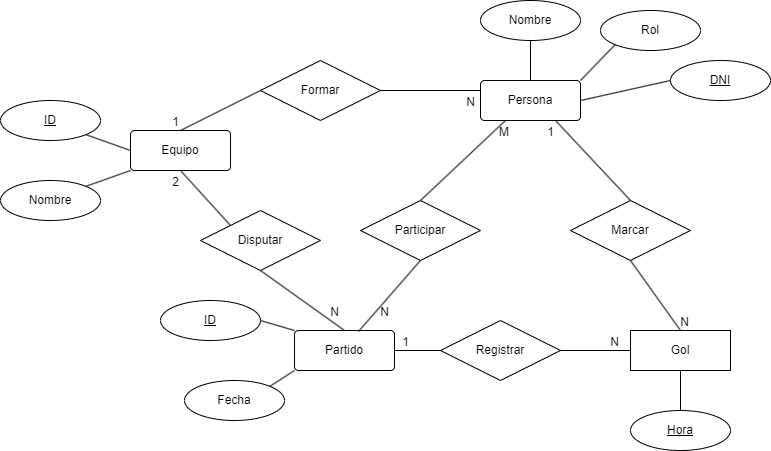

The diagram above was exported from draw.io. Its source (the exported page's mxGraphModel, read from the mxfile embedded in the PNG):
<mxGraphModel dx="1348" dy="750" grid="1" gridSize="10" guides="1" tooltips="1" connect="1" arrows="1" fold="1" page="1" pageScale="1" pageWidth="827" pageHeight="1169" math="0" shadow="0">
  <root>
    <mxCell id="0" />
    <mxCell id="1" parent="0" />
    <mxCell id="2_TXOjrueYty150TTpof-1" value="Persona" style="rounded=1;arcSize=10;whiteSpace=wrap;html=1;align=center;" vertex="1" parent="1">
      <mxGeometry x="500" y="380" width="100" height="40" as="geometry" />
    </mxCell>
    <mxCell id="2_TXOjrueYty150TTpof-2" value="Equipo" style="rounded=1;arcSize=10;whiteSpace=wrap;html=1;align=center;" vertex="1" parent="1">
      <mxGeometry x="150" y="430" width="100" height="40" as="geometry" />
    </mxCell>
    <mxCell id="2_TXOjrueYty150TTpof-3" value="Partido" style="rounded=1;arcSize=10;whiteSpace=wrap;html=1;align=center;" vertex="1" parent="1">
      <mxGeometry x="314" y="630" width="100" height="40" as="geometry" />
    </mxCell>
    <mxCell id="2_TXOjrueYty150TTpof-4" value="Gol" style="whiteSpace=wrap;html=1;align=center;" vertex="1" parent="1">
      <mxGeometry x="650" y="630" width="100" height="40" as="geometry" />
    </mxCell>
    <mxCell id="2_TXOjrueYty150TTpof-5" value="Disputar" style="shape=rhombus;perimeter=rhombusPerimeter;whiteSpace=wrap;html=1;align=center;" vertex="1" parent="1">
      <mxGeometry x="220" y="510" width="120" height="60" as="geometry" />
    </mxCell>
    <mxCell id="2_TXOjrueYty150TTpof-6" value="Formar" style="shape=rhombus;perimeter=rhombusPerimeter;whiteSpace=wrap;html=1;align=center;" vertex="1" parent="1">
      <mxGeometry x="280" y="360" width="120" height="60" as="geometry" />
    </mxCell>
    <mxCell id="2_TXOjrueYty150TTpof-8" value="DNI" style="ellipse;whiteSpace=wrap;html=1;align=center;fontStyle=4;" vertex="1" parent="1">
      <mxGeometry x="690" y="360" width="100" height="40" as="geometry" />
    </mxCell>
    <mxCell id="2_TXOjrueYty150TTpof-9" value="Nombre" style="ellipse;whiteSpace=wrap;html=1;align=center;" vertex="1" parent="1">
      <mxGeometry x="500" y="300" width="100" height="40" as="geometry" />
    </mxCell>
    <mxCell id="2_TXOjrueYty150TTpof-10" value="Rol" style="ellipse;whiteSpace=wrap;html=1;align=center;" vertex="1" parent="1">
      <mxGeometry x="620" y="310" width="100" height="40" as="geometry" />
    </mxCell>
    <mxCell id="2_TXOjrueYty150TTpof-11" value="" style="endArrow=none;html=1;rounded=0;entryX=0.5;entryY=1;entryDx=0;entryDy=0;exitX=0.5;exitY=0;exitDx=0;exitDy=0;" edge="1" parent="1" source="2_TXOjrueYty150TTpof-1" target="2_TXOjrueYty150TTpof-9">
      <mxGeometry relative="1" as="geometry">
        <mxPoint x="330" y="390" as="sourcePoint" />
        <mxPoint x="490" y="390" as="targetPoint" />
      </mxGeometry>
    </mxCell>
    <mxCell id="2_TXOjrueYty150TTpof-12" value="" style="endArrow=none;html=1;rounded=0;entryX=0;entryY=1;entryDx=0;entryDy=0;exitX=1;exitY=0;exitDx=0;exitDy=0;" edge="1" parent="1" source="2_TXOjrueYty150TTpof-1" target="2_TXOjrueYty150TTpof-10">
      <mxGeometry relative="1" as="geometry">
        <mxPoint x="330" y="390" as="sourcePoint" />
        <mxPoint x="490" y="390" as="targetPoint" />
      </mxGeometry>
    </mxCell>
    <mxCell id="2_TXOjrueYty150TTpof-13" value="" style="endArrow=none;html=1;rounded=0;entryX=0;entryY=0.5;entryDx=0;entryDy=0;exitX=1;exitY=0.5;exitDx=0;exitDy=0;" edge="1" parent="1" source="2_TXOjrueYty150TTpof-1" target="2_TXOjrueYty150TTpof-8">
      <mxGeometry relative="1" as="geometry">
        <mxPoint x="330" y="390" as="sourcePoint" />
        <mxPoint x="490" y="390" as="targetPoint" />
      </mxGeometry>
    </mxCell>
    <mxCell id="2_TXOjrueYty150TTpof-14" value="" style="endArrow=none;html=1;rounded=0;entryX=0.5;entryY=0;entryDx=0;entryDy=0;exitX=0;exitY=0.5;exitDx=0;exitDy=0;" edge="1" parent="1" source="2_TXOjrueYty150TTpof-6" target="2_TXOjrueYty150TTpof-2">
      <mxGeometry relative="1" as="geometry">
        <mxPoint x="330" y="390" as="sourcePoint" />
        <mxPoint x="490" y="390" as="targetPoint" />
      </mxGeometry>
    </mxCell>
    <mxCell id="2_TXOjrueYty150TTpof-15" value="1" style="resizable=0;html=1;whiteSpace=wrap;align=right;verticalAlign=bottom;" connectable="0" vertex="1" parent="2_TXOjrueYty150TTpof-14">
      <mxGeometry x="1" relative="1" as="geometry" />
    </mxCell>
    <mxCell id="2_TXOjrueYty150TTpof-16" value="" style="endArrow=none;html=1;rounded=0;entryX=0;entryY=0.25;entryDx=0;entryDy=0;exitX=1;exitY=0.5;exitDx=0;exitDy=0;" edge="1" parent="1" source="2_TXOjrueYty150TTpof-6" target="2_TXOjrueYty150TTpof-1">
      <mxGeometry relative="1" as="geometry">
        <mxPoint x="430" y="340" as="sourcePoint" />
        <mxPoint x="430" y="290" as="targetPoint" />
      </mxGeometry>
    </mxCell>
    <mxCell id="2_TXOjrueYty150TTpof-17" value="N" style="resizable=0;html=1;whiteSpace=wrap;align=right;verticalAlign=bottom;" connectable="0" vertex="1" parent="2_TXOjrueYty150TTpof-16">
      <mxGeometry x="1" relative="1" as="geometry">
        <mxPoint x="-4" y="20" as="offset" />
      </mxGeometry>
    </mxCell>
    <mxCell id="2_TXOjrueYty150TTpof-26" value="ID" style="ellipse;whiteSpace=wrap;html=1;align=center;fontStyle=4;" vertex="1" parent="1">
      <mxGeometry x="20" y="400" width="100" height="40" as="geometry" />
    </mxCell>
    <mxCell id="2_TXOjrueYty150TTpof-27" value="Nombre" style="ellipse;whiteSpace=wrap;html=1;align=center;" vertex="1" parent="1">
      <mxGeometry x="20" y="480" width="100" height="40" as="geometry" />
    </mxCell>
    <mxCell id="2_TXOjrueYty150TTpof-28" value="" style="endArrow=none;html=1;rounded=0;entryX=1;entryY=0;entryDx=0;entryDy=0;exitX=0;exitY=1;exitDx=0;exitDy=0;" edge="1" parent="1" source="2_TXOjrueYty150TTpof-2" target="2_TXOjrueYty150TTpof-27">
      <mxGeometry relative="1" as="geometry">
        <mxPoint x="330" y="390" as="sourcePoint" />
        <mxPoint x="490" y="390" as="targetPoint" />
      </mxGeometry>
    </mxCell>
    <mxCell id="2_TXOjrueYty150TTpof-29" value="" style="endArrow=none;html=1;rounded=0;entryX=0;entryY=0.5;entryDx=0;entryDy=0;exitX=1;exitY=1;exitDx=0;exitDy=0;" edge="1" parent="1" source="2_TXOjrueYty150TTpof-26" target="2_TXOjrueYty150TTpof-2">
      <mxGeometry relative="1" as="geometry">
        <mxPoint x="330" y="390" as="sourcePoint" />
        <mxPoint x="490" y="390" as="targetPoint" />
      </mxGeometry>
    </mxCell>
    <mxCell id="2_TXOjrueYty150TTpof-30" value="ID" style="ellipse;whiteSpace=wrap;html=1;align=center;fontStyle=4;" vertex="1" parent="1">
      <mxGeometry x="180" y="600" width="100" height="40" as="geometry" />
    </mxCell>
    <mxCell id="2_TXOjrueYty150TTpof-31" value="Fecha" style="ellipse;whiteSpace=wrap;html=1;align=center;" vertex="1" parent="1">
      <mxGeometry x="204" y="680" width="100" height="40" as="geometry" />
    </mxCell>
    <mxCell id="2_TXOjrueYty150TTpof-33" value="" style="endArrow=none;html=1;rounded=0;entryX=0;entryY=0;entryDx=0;entryDy=0;exitX=1;exitY=0.5;exitDx=0;exitDy=0;" edge="1" parent="1" source="2_TXOjrueYty150TTpof-30" target="2_TXOjrueYty150TTpof-3">
      <mxGeometry relative="1" as="geometry">
        <mxPoint x="330" y="490" as="sourcePoint" />
        <mxPoint x="490" y="490" as="targetPoint" />
      </mxGeometry>
    </mxCell>
    <mxCell id="2_TXOjrueYty150TTpof-34" value="" style="endArrow=none;html=1;rounded=0;entryX=0;entryY=1;entryDx=0;entryDy=0;exitX=1;exitY=0;exitDx=0;exitDy=0;" edge="1" parent="1" source="2_TXOjrueYty150TTpof-31" target="2_TXOjrueYty150TTpof-3">
      <mxGeometry relative="1" as="geometry">
        <mxPoint x="330" y="490" as="sourcePoint" />
        <mxPoint x="490" y="490" as="targetPoint" />
      </mxGeometry>
    </mxCell>
    <mxCell id="2_TXOjrueYty150TTpof-47" value="" style="endArrow=none;html=1;rounded=0;entryX=0.5;entryY=0;entryDx=0;entryDy=0;exitX=0.5;exitY=1;exitDx=0;exitDy=0;" edge="1" parent="1" source="2_TXOjrueYty150TTpof-5" target="2_TXOjrueYty150TTpof-3">
      <mxGeometry relative="1" as="geometry">
        <mxPoint x="330" y="490" as="sourcePoint" />
        <mxPoint x="490" y="490" as="targetPoint" />
      </mxGeometry>
    </mxCell>
    <mxCell id="2_TXOjrueYty150TTpof-48" value="N" style="resizable=0;html=1;whiteSpace=wrap;align=right;verticalAlign=bottom;" connectable="0" vertex="1" parent="2_TXOjrueYty150TTpof-47">
      <mxGeometry x="1" relative="1" as="geometry">
        <mxPoint x="-4" y="-10" as="offset" />
      </mxGeometry>
    </mxCell>
    <mxCell id="2_TXOjrueYty150TTpof-49" value="Participar" style="shape=rhombus;perimeter=rhombusPerimeter;whiteSpace=wrap;html=1;align=center;" vertex="1" parent="1">
      <mxGeometry x="380" y="500" width="120" height="60" as="geometry" />
    </mxCell>
    <mxCell id="2_TXOjrueYty150TTpof-50" value="" style="endArrow=none;html=1;rounded=0;entryX=0.64;entryY=0.025;entryDx=0;entryDy=0;entryPerimeter=0;exitX=0.5;exitY=1;exitDx=0;exitDy=0;" edge="1" parent="1" source="2_TXOjrueYty150TTpof-49" target="2_TXOjrueYty150TTpof-3">
      <mxGeometry relative="1" as="geometry">
        <mxPoint x="330" y="490" as="sourcePoint" />
        <mxPoint x="490" y="490" as="targetPoint" />
      </mxGeometry>
    </mxCell>
    <mxCell id="2_TXOjrueYty150TTpof-51" value="N" style="resizable=0;html=1;whiteSpace=wrap;align=right;verticalAlign=bottom;" connectable="0" vertex="1" parent="2_TXOjrueYty150TTpof-50">
      <mxGeometry x="1" relative="1" as="geometry">
        <mxPoint x="32" y="-11" as="offset" />
      </mxGeometry>
    </mxCell>
    <mxCell id="2_TXOjrueYty150TTpof-52" value="" style="endArrow=none;html=1;rounded=0;entryX=0.25;entryY=1;entryDx=0;entryDy=0;exitX=0.5;exitY=0;exitDx=0;exitDy=0;" edge="1" parent="1" source="2_TXOjrueYty150TTpof-49" target="2_TXOjrueYty150TTpof-1">
      <mxGeometry relative="1" as="geometry">
        <mxPoint x="330" y="490" as="sourcePoint" />
        <mxPoint x="490" y="490" as="targetPoint" />
      </mxGeometry>
    </mxCell>
    <mxCell id="2_TXOjrueYty150TTpof-53" value="M" style="resizable=0;html=1;whiteSpace=wrap;align=right;verticalAlign=bottom;" connectable="0" vertex="1" parent="2_TXOjrueYty150TTpof-52">
      <mxGeometry x="1" relative="1" as="geometry">
        <mxPoint x="5" y="20" as="offset" />
      </mxGeometry>
    </mxCell>
    <mxCell id="2_TXOjrueYty150TTpof-54" value="Marcar" style="shape=rhombus;perimeter=rhombusPerimeter;whiteSpace=wrap;html=1;align=center;" vertex="1" parent="1">
      <mxGeometry x="590" y="500" width="120" height="60" as="geometry" />
    </mxCell>
    <mxCell id="2_TXOjrueYty150TTpof-55" value="" style="endArrow=none;html=1;rounded=0;entryX=0.5;entryY=1;entryDx=0;entryDy=0;exitX=0;exitY=0;exitDx=0;exitDy=0;" edge="1" parent="1" source="2_TXOjrueYty150TTpof-5" target="2_TXOjrueYty150TTpof-2">
      <mxGeometry relative="1" as="geometry">
        <mxPoint x="330" y="490" as="sourcePoint" />
        <mxPoint x="490" y="490" as="targetPoint" />
      </mxGeometry>
    </mxCell>
    <mxCell id="2_TXOjrueYty150TTpof-56" value="2" style="resizable=0;html=1;whiteSpace=wrap;align=right;verticalAlign=bottom;" connectable="0" vertex="1" parent="2_TXOjrueYty150TTpof-55">
      <mxGeometry x="1" relative="1" as="geometry">
        <mxPoint y="20" as="offset" />
      </mxGeometry>
    </mxCell>
    <mxCell id="2_TXOjrueYty150TTpof-59" value="" style="endArrow=none;html=1;rounded=0;exitX=0.5;exitY=1;exitDx=0;exitDy=0;entryX=0.5;entryY=0;entryDx=0;entryDy=0;" edge="1" parent="1" source="2_TXOjrueYty150TTpof-54" target="2_TXOjrueYty150TTpof-4">
      <mxGeometry relative="1" as="geometry">
        <mxPoint x="600" y="585" as="sourcePoint" />
        <mxPoint x="760" y="585" as="targetPoint" />
      </mxGeometry>
    </mxCell>
    <mxCell id="2_TXOjrueYty150TTpof-60" value="N" style="resizable=0;html=1;whiteSpace=wrap;align=right;verticalAlign=bottom;" connectable="0" vertex="1" parent="2_TXOjrueYty150TTpof-59">
      <mxGeometry x="1" relative="1" as="geometry">
        <mxPoint x="10" as="offset" />
      </mxGeometry>
    </mxCell>
    <mxCell id="2_TXOjrueYty150TTpof-61" value="" style="endArrow=none;html=1;rounded=0;entryX=0.75;entryY=1;entryDx=0;entryDy=0;exitX=0.5;exitY=0;exitDx=0;exitDy=0;" edge="1" parent="1" source="2_TXOjrueYty150TTpof-54" target="2_TXOjrueYty150TTpof-1">
      <mxGeometry relative="1" as="geometry">
        <mxPoint x="330" y="490" as="sourcePoint" />
        <mxPoint x="490" y="490" as="targetPoint" />
      </mxGeometry>
    </mxCell>
    <mxCell id="2_TXOjrueYty150TTpof-62" value="1" style="resizable=0;html=1;whiteSpace=wrap;align=right;verticalAlign=bottom;" connectable="0" vertex="1" parent="2_TXOjrueYty150TTpof-61">
      <mxGeometry x="1" relative="1" as="geometry">
        <mxPoint y="20" as="offset" />
      </mxGeometry>
    </mxCell>
    <mxCell id="2_TXOjrueYty150TTpof-63" value="&lt;u&gt;Hora&lt;/u&gt;" style="ellipse;whiteSpace=wrap;html=1;align=center;" vertex="1" parent="1">
      <mxGeometry x="650" y="710" width="100" height="40" as="geometry" />
    </mxCell>
    <mxCell id="2_TXOjrueYty150TTpof-64" value="" style="endArrow=none;html=1;rounded=0;entryX=0.5;entryY=0;entryDx=0;entryDy=0;exitX=0.5;exitY=1;exitDx=0;exitDy=0;" edge="1" parent="1" source="2_TXOjrueYty150TTpof-4" target="2_TXOjrueYty150TTpof-63">
      <mxGeometry relative="1" as="geometry">
        <mxPoint x="330" y="490" as="sourcePoint" />
        <mxPoint x="490" y="490" as="targetPoint" />
      </mxGeometry>
    </mxCell>
    <mxCell id="2_TXOjrueYty150TTpof-65" value="Registrar" style="shape=rhombus;perimeter=rhombusPerimeter;whiteSpace=wrap;html=1;align=center;" vertex="1" parent="1">
      <mxGeometry x="460" y="620" width="120" height="60" as="geometry" />
    </mxCell>
    <mxCell id="2_TXOjrueYty150TTpof-66" value="" style="endArrow=none;html=1;rounded=0;entryX=0;entryY=0.5;entryDx=0;entryDy=0;exitX=1;exitY=0.5;exitDx=0;exitDy=0;" edge="1" parent="1" source="2_TXOjrueYty150TTpof-65" target="2_TXOjrueYty150TTpof-4">
      <mxGeometry relative="1" as="geometry">
        <mxPoint x="330" y="490" as="sourcePoint" />
        <mxPoint x="490" y="490" as="targetPoint" />
      </mxGeometry>
    </mxCell>
    <mxCell id="2_TXOjrueYty150TTpof-67" value="N" style="resizable=0;html=1;whiteSpace=wrap;align=right;verticalAlign=bottom;" connectable="0" vertex="1" parent="2_TXOjrueYty150TTpof-66">
      <mxGeometry x="1" relative="1" as="geometry">
        <mxPoint x="-10" as="offset" />
      </mxGeometry>
    </mxCell>
    <mxCell id="2_TXOjrueYty150TTpof-68" value="" style="endArrow=none;html=1;rounded=0;entryX=1;entryY=0.5;entryDx=0;entryDy=0;exitX=0;exitY=0.5;exitDx=0;exitDy=0;" edge="1" parent="1" source="2_TXOjrueYty150TTpof-65" target="2_TXOjrueYty150TTpof-3">
      <mxGeometry relative="1" as="geometry">
        <mxPoint x="330" y="490" as="sourcePoint" />
        <mxPoint x="490" y="490" as="targetPoint" />
      </mxGeometry>
    </mxCell>
    <mxCell id="2_TXOjrueYty150TTpof-69" value="1" style="resizable=0;html=1;whiteSpace=wrap;align=right;verticalAlign=bottom;" connectable="0" vertex="1" parent="2_TXOjrueYty150TTpof-68">
      <mxGeometry x="1" relative="1" as="geometry">
        <mxPoint x="16" as="offset" />
      </mxGeometry>
    </mxCell>
  </root>
</mxGraphModel>